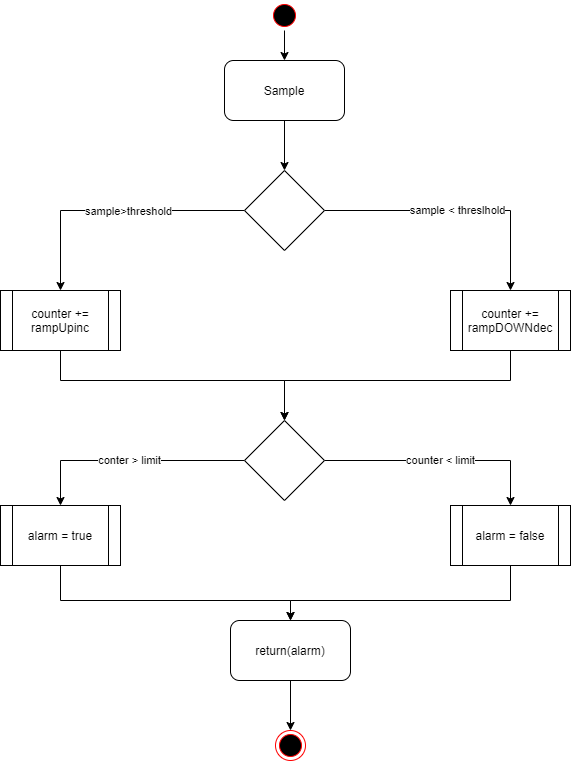

The diagram above was exported from draw.io. Its source (the exported page's mxGraphModel, read from the mxfile embedded in the PNG):
<mxGraphModel dx="1038" dy="647" grid="1" gridSize="10" guides="1" tooltips="1" connect="1" arrows="1" fold="1" page="1" pageScale="1" pageWidth="827" pageHeight="1169" math="0" shadow="0">
  <root>
    <mxCell id="0" />
    <mxCell id="1" parent="0" />
    <mxCell id="UuMVzx8fguapAaKiktx0-27" style="edgeStyle=orthogonalEdgeStyle;rounded=0;orthogonalLoop=1;jettySize=auto;html=1;exitX=0.5;exitY=1;exitDx=0;exitDy=0;entryX=0.5;entryY=0;entryDx=0;entryDy=0;" edge="1" parent="1" source="UuMVzx8fguapAaKiktx0-1" target="UuMVzx8fguapAaKiktx0-4">
      <mxGeometry relative="1" as="geometry" />
    </mxCell>
    <mxCell id="UuMVzx8fguapAaKiktx0-1" value="" style="ellipse;html=1;shape=startState;fillColor=#000000;strokeColor=#ff0000;" vertex="1" parent="1">
      <mxGeometry x="399" y="20" width="30" height="30" as="geometry" />
    </mxCell>
    <mxCell id="UuMVzx8fguapAaKiktx0-6" style="edgeStyle=orthogonalEdgeStyle;rounded=0;orthogonalLoop=1;jettySize=auto;html=1;" edge="1" parent="1" source="UuMVzx8fguapAaKiktx0-4" target="UuMVzx8fguapAaKiktx0-5">
      <mxGeometry relative="1" as="geometry" />
    </mxCell>
    <mxCell id="UuMVzx8fguapAaKiktx0-4" value="Sample" style="rounded=1;whiteSpace=wrap;html=1;" vertex="1" parent="1">
      <mxGeometry x="354" y="80" width="120" height="60" as="geometry" />
    </mxCell>
    <mxCell id="UuMVzx8fguapAaKiktx0-11" style="edgeStyle=orthogonalEdgeStyle;rounded=0;orthogonalLoop=1;jettySize=auto;html=1;" edge="1" parent="1" source="UuMVzx8fguapAaKiktx0-5" target="UuMVzx8fguapAaKiktx0-9">
      <mxGeometry relative="1" as="geometry" />
    </mxCell>
    <mxCell id="UuMVzx8fguapAaKiktx0-15" value="sample&amp;gt;threshold" style="edgeLabel;html=1;align=center;verticalAlign=middle;resizable=0;points=[];" vertex="1" connectable="0" parent="UuMVzx8fguapAaKiktx0-11">
      <mxGeometry x="-0.1102" relative="1" as="geometry">
        <mxPoint as="offset" />
      </mxGeometry>
    </mxCell>
    <mxCell id="UuMVzx8fguapAaKiktx0-12" value="sample &amp;lt; threslhold" style="edgeStyle=orthogonalEdgeStyle;rounded=0;orthogonalLoop=1;jettySize=auto;html=1;" edge="1" parent="1" source="UuMVzx8fguapAaKiktx0-5" target="UuMVzx8fguapAaKiktx0-10">
      <mxGeometry relative="1" as="geometry" />
    </mxCell>
    <mxCell id="UuMVzx8fguapAaKiktx0-5" value="" style="rhombus;whiteSpace=wrap;html=1;" vertex="1" parent="1">
      <mxGeometry x="374" y="190" width="80" height="80" as="geometry" />
    </mxCell>
    <mxCell id="UuMVzx8fguapAaKiktx0-20" value="conter &amp;gt; limit" style="edgeStyle=orthogonalEdgeStyle;rounded=0;orthogonalLoop=1;jettySize=auto;html=1;" edge="1" parent="1" source="UuMVzx8fguapAaKiktx0-7" target="UuMVzx8fguapAaKiktx0-16">
      <mxGeometry relative="1" as="geometry" />
    </mxCell>
    <mxCell id="UuMVzx8fguapAaKiktx0-21" value="counter &amp;lt; limit" style="edgeStyle=orthogonalEdgeStyle;rounded=0;orthogonalLoop=1;jettySize=auto;html=1;" edge="1" parent="1" source="UuMVzx8fguapAaKiktx0-7" target="UuMVzx8fguapAaKiktx0-19">
      <mxGeometry relative="1" as="geometry" />
    </mxCell>
    <mxCell id="UuMVzx8fguapAaKiktx0-7" value="" style="rhombus;whiteSpace=wrap;html=1;" vertex="1" parent="1">
      <mxGeometry x="374" y="440" width="80" height="80" as="geometry" />
    </mxCell>
    <mxCell id="UuMVzx8fguapAaKiktx0-13" style="edgeStyle=orthogonalEdgeStyle;rounded=0;orthogonalLoop=1;jettySize=auto;html=1;entryX=0.5;entryY=0;entryDx=0;entryDy=0;" edge="1" parent="1" source="UuMVzx8fguapAaKiktx0-9" target="UuMVzx8fguapAaKiktx0-7">
      <mxGeometry relative="1" as="geometry">
        <Array as="points">
          <mxPoint x="190" y="400" />
          <mxPoint x="414" y="400" />
        </Array>
      </mxGeometry>
    </mxCell>
    <mxCell id="UuMVzx8fguapAaKiktx0-9" value="counter += rampUpinc" style="shape=process;whiteSpace=wrap;html=1;backgroundOutline=1;" vertex="1" parent="1">
      <mxGeometry x="130" y="310" width="120" height="60" as="geometry" />
    </mxCell>
    <mxCell id="UuMVzx8fguapAaKiktx0-14" style="edgeStyle=orthogonalEdgeStyle;rounded=0;orthogonalLoop=1;jettySize=auto;html=1;" edge="1" parent="1" source="UuMVzx8fguapAaKiktx0-10" target="UuMVzx8fguapAaKiktx0-7">
      <mxGeometry relative="1" as="geometry">
        <Array as="points">
          <mxPoint x="640" y="400" />
          <mxPoint x="414" y="400" />
        </Array>
      </mxGeometry>
    </mxCell>
    <mxCell id="UuMVzx8fguapAaKiktx0-10" value="&lt;span&gt;counter += rampDOWNdec&lt;/span&gt;" style="shape=process;whiteSpace=wrap;html=1;backgroundOutline=1;" vertex="1" parent="1">
      <mxGeometry x="580" y="310" width="120" height="60" as="geometry" />
    </mxCell>
    <mxCell id="UuMVzx8fguapAaKiktx0-23" style="edgeStyle=orthogonalEdgeStyle;rounded=0;orthogonalLoop=1;jettySize=auto;html=1;" edge="1" parent="1" source="UuMVzx8fguapAaKiktx0-16" target="UuMVzx8fguapAaKiktx0-22">
      <mxGeometry relative="1" as="geometry">
        <Array as="points">
          <mxPoint x="190" y="620" />
          <mxPoint x="420" y="620" />
        </Array>
      </mxGeometry>
    </mxCell>
    <mxCell id="UuMVzx8fguapAaKiktx0-16" value="alarm = true" style="shape=process;whiteSpace=wrap;html=1;backgroundOutline=1;" vertex="1" parent="1">
      <mxGeometry x="130" y="525" width="120" height="60" as="geometry" />
    </mxCell>
    <mxCell id="UuMVzx8fguapAaKiktx0-24" style="edgeStyle=orthogonalEdgeStyle;rounded=0;orthogonalLoop=1;jettySize=auto;html=1;" edge="1" parent="1" source="UuMVzx8fguapAaKiktx0-19" target="UuMVzx8fguapAaKiktx0-22">
      <mxGeometry relative="1" as="geometry">
        <Array as="points">
          <mxPoint x="640" y="620" />
          <mxPoint x="420" y="620" />
        </Array>
      </mxGeometry>
    </mxCell>
    <mxCell id="UuMVzx8fguapAaKiktx0-19" value="alarm = false" style="shape=process;whiteSpace=wrap;html=1;backgroundOutline=1;" vertex="1" parent="1">
      <mxGeometry x="580" y="525" width="120" height="60" as="geometry" />
    </mxCell>
    <mxCell id="UuMVzx8fguapAaKiktx0-26" style="edgeStyle=orthogonalEdgeStyle;rounded=0;orthogonalLoop=1;jettySize=auto;html=1;" edge="1" parent="1" source="UuMVzx8fguapAaKiktx0-22" target="UuMVzx8fguapAaKiktx0-25">
      <mxGeometry relative="1" as="geometry" />
    </mxCell>
    <mxCell id="UuMVzx8fguapAaKiktx0-22" value="return(alarm)" style="rounded=1;whiteSpace=wrap;html=1;" vertex="1" parent="1">
      <mxGeometry x="360" y="640" width="120" height="60" as="geometry" />
    </mxCell>
    <mxCell id="UuMVzx8fguapAaKiktx0-25" value="" style="ellipse;html=1;shape=endState;fillColor=#000000;strokeColor=#ff0000;" vertex="1" parent="1">
      <mxGeometry x="405" y="750" width="30" height="30" as="geometry" />
    </mxCell>
  </root>
</mxGraphModel>